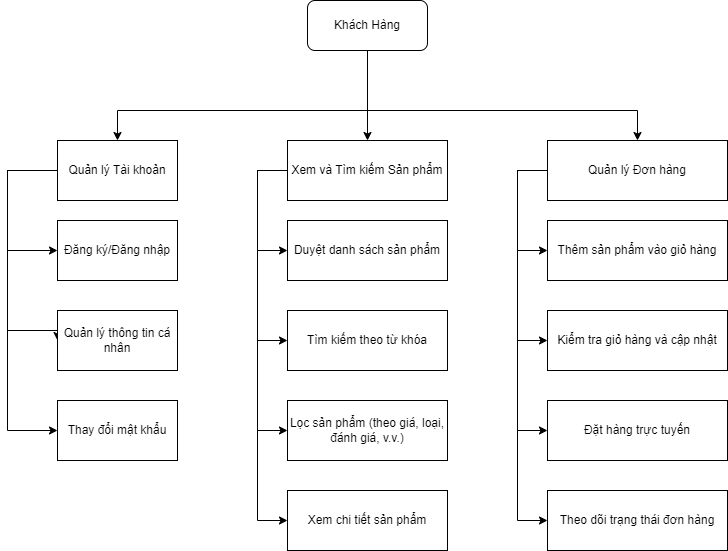

The diagram above was exported from draw.io. Its source (the exported page's mxGraphModel, read from the mxfile embedded in the PNG):
<mxGraphModel dx="954" dy="705" grid="1" gridSize="10" guides="1" tooltips="1" connect="1" arrows="1" fold="1" page="1" pageScale="1" pageWidth="827" pageHeight="1169" math="0" shadow="0">
  <root>
    <mxCell id="0" />
    <mxCell id="1" parent="0" />
    <mxCell id="-PUKKNET09dWfv67ax1G-2" style="edgeStyle=orthogonalEdgeStyle;rounded=0;orthogonalLoop=1;jettySize=auto;html=1;entryX=0.5;entryY=0;entryDx=0;entryDy=0;" parent="1" source="-PUKKNET09dWfv67ax1G-1" target="-PUKKNET09dWfv67ax1G-3" edge="1">
      <mxGeometry relative="1" as="geometry">
        <mxPoint x="390" y="250" as="targetPoint" />
        <Array as="points">
          <mxPoint x="390" y="250" />
          <mxPoint x="140" y="250" />
        </Array>
      </mxGeometry>
    </mxCell>
    <mxCell id="-PUKKNET09dWfv67ax1G-7" style="edgeStyle=orthogonalEdgeStyle;rounded=0;orthogonalLoop=1;jettySize=auto;html=1;" parent="1" target="-PUKKNET09dWfv67ax1G-6" edge="1">
      <mxGeometry relative="1" as="geometry">
        <mxPoint x="390" y="190" as="sourcePoint" />
        <Array as="points">
          <mxPoint x="390" y="250" />
          <mxPoint x="660" y="250" />
        </Array>
      </mxGeometry>
    </mxCell>
    <mxCell id="-PUKKNET09dWfv67ax1G-1" value="Khách Hàng" style="rounded=1;whiteSpace=wrap;html=1;" parent="1" vertex="1">
      <mxGeometry x="330" y="140" width="120" height="50" as="geometry" />
    </mxCell>
    <mxCell id="-PUKKNET09dWfv67ax1G-9" style="edgeStyle=orthogonalEdgeStyle;rounded=0;orthogonalLoop=1;jettySize=auto;html=1;exitX=0;exitY=0.5;exitDx=0;exitDy=0;entryX=0;entryY=0.5;entryDx=0;entryDy=0;" parent="1" source="-PUKKNET09dWfv67ax1G-3" target="-PUKKNET09dWfv67ax1G-10" edge="1">
      <mxGeometry relative="1" as="geometry">
        <mxPoint x="50" y="410" as="targetPoint" />
        <Array as="points">
          <mxPoint x="30" y="310" />
          <mxPoint x="30" y="390" />
        </Array>
      </mxGeometry>
    </mxCell>
    <mxCell id="-PUKKNET09dWfv67ax1G-14" style="edgeStyle=orthogonalEdgeStyle;rounded=0;orthogonalLoop=1;jettySize=auto;html=1;entryX=0;entryY=0.5;entryDx=0;entryDy=0;" parent="1" source="-PUKKNET09dWfv67ax1G-3" target="-PUKKNET09dWfv67ax1G-11" edge="1">
      <mxGeometry relative="1" as="geometry">
        <mxPoint x="20" y="440" as="targetPoint" />
        <Array as="points">
          <mxPoint x="30" y="310" />
          <mxPoint x="30" y="470" />
        </Array>
      </mxGeometry>
    </mxCell>
    <mxCell id="-PUKKNET09dWfv67ax1G-15" style="edgeStyle=orthogonalEdgeStyle;rounded=0;orthogonalLoop=1;jettySize=auto;html=1;entryX=0;entryY=0.5;entryDx=0;entryDy=0;exitX=0;exitY=0.5;exitDx=0;exitDy=0;" parent="1" source="-PUKKNET09dWfv67ax1G-3" target="-PUKKNET09dWfv67ax1G-12" edge="1">
      <mxGeometry relative="1" as="geometry">
        <mxPoint x="30" y="570" as="targetPoint" />
        <Array as="points">
          <mxPoint x="30" y="310" />
          <mxPoint x="30" y="570" />
        </Array>
      </mxGeometry>
    </mxCell>
    <mxCell id="-PUKKNET09dWfv67ax1G-3" value="Quản lý Tài khoản" style="rounded=0;whiteSpace=wrap;html=1;" parent="1" vertex="1">
      <mxGeometry x="80" y="280" width="120" height="60" as="geometry" />
    </mxCell>
    <mxCell id="-PUKKNET09dWfv67ax1G-21" style="edgeStyle=orthogonalEdgeStyle;rounded=0;orthogonalLoop=1;jettySize=auto;html=1;entryX=0;entryY=0.5;entryDx=0;entryDy=0;exitX=0;exitY=0.5;exitDx=0;exitDy=0;" parent="1" source="-PUKKNET09dWfv67ax1G-4" target="-PUKKNET09dWfv67ax1G-16" edge="1">
      <mxGeometry relative="1" as="geometry">
        <mxPoint x="280" y="400" as="targetPoint" />
        <mxPoint x="320" y="310" as="sourcePoint" />
        <Array as="points">
          <mxPoint x="280" y="310" />
          <mxPoint x="280" y="390" />
        </Array>
      </mxGeometry>
    </mxCell>
    <mxCell id="-PUKKNET09dWfv67ax1G-22" style="edgeStyle=orthogonalEdgeStyle;rounded=0;orthogonalLoop=1;jettySize=auto;html=1;entryX=0;entryY=0.5;entryDx=0;entryDy=0;exitX=0;exitY=0.5;exitDx=0;exitDy=0;" parent="1" source="-PUKKNET09dWfv67ax1G-4" target="-PUKKNET09dWfv67ax1G-17" edge="1">
      <mxGeometry relative="1" as="geometry">
        <mxPoint x="280" y="480" as="targetPoint" />
        <Array as="points">
          <mxPoint x="280" y="310" />
          <mxPoint x="280" y="480" />
        </Array>
      </mxGeometry>
    </mxCell>
    <mxCell id="-PUKKNET09dWfv67ax1G-24" style="edgeStyle=orthogonalEdgeStyle;rounded=0;orthogonalLoop=1;jettySize=auto;html=1;entryX=0;entryY=0.5;entryDx=0;entryDy=0;exitX=0;exitY=0.5;exitDx=0;exitDy=0;" parent="1" target="-PUKKNET09dWfv67ax1G-18" edge="1">
      <mxGeometry relative="1" as="geometry">
        <mxPoint x="289.94" y="570" as="targetPoint" />
        <mxPoint x="289.94" y="310" as="sourcePoint" />
        <Array as="points">
          <mxPoint x="280" y="310" />
          <mxPoint x="280" y="570" />
        </Array>
      </mxGeometry>
    </mxCell>
    <mxCell id="-PUKKNET09dWfv67ax1G-26" style="edgeStyle=orthogonalEdgeStyle;rounded=0;orthogonalLoop=1;jettySize=auto;html=1;entryX=0;entryY=0.5;entryDx=0;entryDy=0;exitX=0;exitY=0.5;exitDx=0;exitDy=0;" parent="1" source="-PUKKNET09dWfv67ax1G-4" target="-PUKKNET09dWfv67ax1G-19" edge="1">
      <mxGeometry relative="1" as="geometry">
        <Array as="points">
          <mxPoint x="280" y="310" />
          <mxPoint x="280" y="660" />
        </Array>
      </mxGeometry>
    </mxCell>
    <mxCell id="-PUKKNET09dWfv67ax1G-4" value="Xem và Tìm kiếm Sản phẩm" style="rounded=0;whiteSpace=wrap;html=1;" parent="1" vertex="1">
      <mxGeometry x="310" y="280" width="160" height="60" as="geometry" />
    </mxCell>
    <mxCell id="-PUKKNET09dWfv67ax1G-5" style="edgeStyle=orthogonalEdgeStyle;rounded=0;orthogonalLoop=1;jettySize=auto;html=1;entryX=0.5;entryY=0;entryDx=0;entryDy=0;" parent="1" source="-PUKKNET09dWfv67ax1G-1" target="-PUKKNET09dWfv67ax1G-4" edge="1">
      <mxGeometry relative="1" as="geometry">
        <Array as="points">
          <mxPoint x="390" y="280" />
        </Array>
      </mxGeometry>
    </mxCell>
    <mxCell id="-PUKKNET09dWfv67ax1G-31" style="edgeStyle=orthogonalEdgeStyle;rounded=0;orthogonalLoop=1;jettySize=auto;html=1;entryX=0;entryY=0.5;entryDx=0;entryDy=0;" parent="1" source="-PUKKNET09dWfv67ax1G-6" target="-PUKKNET09dWfv67ax1G-27" edge="1">
      <mxGeometry relative="1" as="geometry">
        <mxPoint x="530" y="400" as="targetPoint" />
        <Array as="points">
          <mxPoint x="540" y="310" />
          <mxPoint x="540" y="390" />
        </Array>
      </mxGeometry>
    </mxCell>
    <mxCell id="-PUKKNET09dWfv67ax1G-32" style="edgeStyle=orthogonalEdgeStyle;rounded=0;orthogonalLoop=1;jettySize=auto;html=1;entryX=0;entryY=0.5;entryDx=0;entryDy=0;exitX=0;exitY=0.5;exitDx=0;exitDy=0;" parent="1" source="-PUKKNET09dWfv67ax1G-6" target="-PUKKNET09dWfv67ax1G-28" edge="1">
      <mxGeometry relative="1" as="geometry">
        <Array as="points">
          <mxPoint x="540" y="310" />
          <mxPoint x="540" y="480" />
        </Array>
      </mxGeometry>
    </mxCell>
    <mxCell id="-PUKKNET09dWfv67ax1G-33" style="edgeStyle=orthogonalEdgeStyle;rounded=0;orthogonalLoop=1;jettySize=auto;html=1;entryX=0;entryY=0.5;entryDx=0;entryDy=0;exitX=0;exitY=0.5;exitDx=0;exitDy=0;" parent="1" source="-PUKKNET09dWfv67ax1G-6" target="-PUKKNET09dWfv67ax1G-29" edge="1">
      <mxGeometry relative="1" as="geometry">
        <Array as="points">
          <mxPoint x="540" y="310" />
          <mxPoint x="540" y="570" />
        </Array>
      </mxGeometry>
    </mxCell>
    <mxCell id="-PUKKNET09dWfv67ax1G-34" style="edgeStyle=orthogonalEdgeStyle;rounded=0;orthogonalLoop=1;jettySize=auto;html=1;entryX=0;entryY=0.5;entryDx=0;entryDy=0;exitX=0;exitY=0.5;exitDx=0;exitDy=0;" parent="1" source="-PUKKNET09dWfv67ax1G-6" target="-PUKKNET09dWfv67ax1G-30" edge="1">
      <mxGeometry relative="1" as="geometry">
        <Array as="points">
          <mxPoint x="540" y="310" />
          <mxPoint x="540" y="660" />
        </Array>
      </mxGeometry>
    </mxCell>
    <mxCell id="-PUKKNET09dWfv67ax1G-6" value="Quản lý Đơn hàng" style="rounded=0;whiteSpace=wrap;html=1;" parent="1" vertex="1">
      <mxGeometry x="570" y="280" width="180" height="60" as="geometry" />
    </mxCell>
    <mxCell id="-PUKKNET09dWfv67ax1G-10" value="Đăng ký/Đăng nhập" style="rounded=0;whiteSpace=wrap;html=1;" parent="1" vertex="1">
      <mxGeometry x="80" y="360" width="120" height="60" as="geometry" />
    </mxCell>
    <mxCell id="-PUKKNET09dWfv67ax1G-11" value="Quản lý thông tin cá nhân" style="rounded=0;whiteSpace=wrap;html=1;" parent="1" vertex="1">
      <mxGeometry x="80" y="450" width="120" height="60" as="geometry" />
    </mxCell>
    <mxCell id="-PUKKNET09dWfv67ax1G-12" value="Thay đổi mật khẩu" style="rounded=0;whiteSpace=wrap;html=1;" parent="1" vertex="1">
      <mxGeometry x="80" y="540" width="120" height="60" as="geometry" />
    </mxCell>
    <mxCell id="-PUKKNET09dWfv67ax1G-16" value="Duyệt danh sách sản phẩm" style="rounded=0;whiteSpace=wrap;html=1;" parent="1" vertex="1">
      <mxGeometry x="310" y="360" width="160" height="60" as="geometry" />
    </mxCell>
    <mxCell id="-PUKKNET09dWfv67ax1G-17" value="Tìm kiếm theo từ khóa" style="rounded=0;whiteSpace=wrap;html=1;" parent="1" vertex="1">
      <mxGeometry x="310" y="450" width="160" height="60" as="geometry" />
    </mxCell>
    <mxCell id="-PUKKNET09dWfv67ax1G-18" value="Lọc sản phẩm (theo giá, loại, đánh giá, v.v.)" style="rounded=0;whiteSpace=wrap;html=1;" parent="1" vertex="1">
      <mxGeometry x="310" y="540" width="160" height="60" as="geometry" />
    </mxCell>
    <mxCell id="-PUKKNET09dWfv67ax1G-19" value="Xem chi tiết sản phẩm" style="rounded=0;whiteSpace=wrap;html=1;" parent="1" vertex="1">
      <mxGeometry x="310" y="630" width="160" height="60" as="geometry" />
    </mxCell>
    <mxCell id="-PUKKNET09dWfv67ax1G-27" value="Thêm sản phẩm vào giỏ hàng" style="rounded=0;whiteSpace=wrap;html=1;" parent="1" vertex="1">
      <mxGeometry x="570" y="360" width="180" height="60" as="geometry" />
    </mxCell>
    <mxCell id="-PUKKNET09dWfv67ax1G-28" value="Kiểm tra giỏ hàng và cập nhật" style="rounded=0;whiteSpace=wrap;html=1;" parent="1" vertex="1">
      <mxGeometry x="570" y="450" width="180" height="60" as="geometry" />
    </mxCell>
    <mxCell id="-PUKKNET09dWfv67ax1G-29" value="Đặt hàng trực tuyến" style="rounded=0;whiteSpace=wrap;html=1;" parent="1" vertex="1">
      <mxGeometry x="570" y="540" width="180" height="60" as="geometry" />
    </mxCell>
    <mxCell id="-PUKKNET09dWfv67ax1G-30" value="Theo dõi trạng thái đơn hàng" style="rounded=0;whiteSpace=wrap;html=1;" parent="1" vertex="1">
      <mxGeometry x="570" y="630" width="180" height="60" as="geometry" />
    </mxCell>
  </root>
</mxGraphModel>